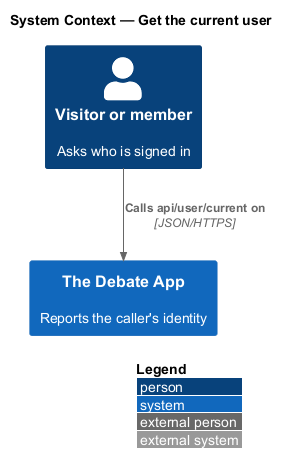

The diagram above was rendered by PlantUML. Its source (embedded in the PNG):
@startuml
!include <C4/C4_Context>
LAYOUT_WITH_LEGEND()
title System Context — Get the current user

Person(caller, "Visitor or member", "Asks who is signed in")
System(app, "The Debate App", "Reports the caller's identity")
Rel(caller, app, "Calls api/user/current on", "JSON/HTTPS")
@enduml